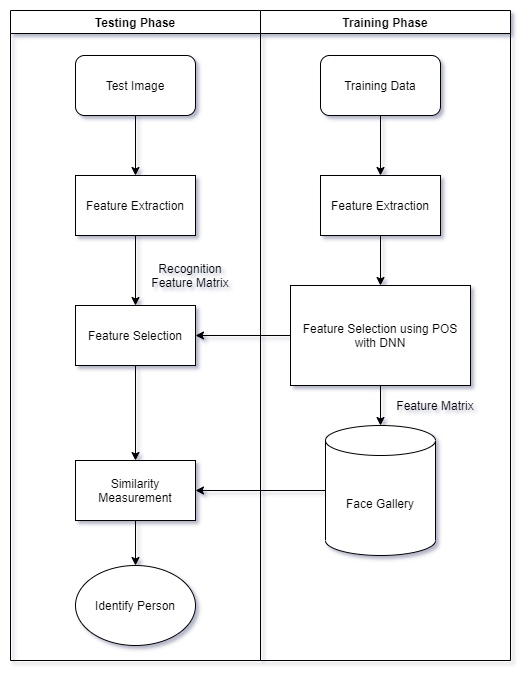

The diagram above was exported from draw.io. Its source (the exported page's mxGraphModel, read from the mxfile embedded in the PNG):
<mxGraphModel dx="1422" dy="737" grid="1" gridSize="10" guides="1" tooltips="1" connect="1" arrows="1" fold="1" page="1" pageScale="1" pageWidth="850" pageHeight="1100" math="0" shadow="0">
  <root>
    <mxCell id="0" />
    <mxCell id="1" parent="0" />
    <mxCell id="oF-7DKYgIwol8HWlkgKt-19" style="edgeStyle=orthogonalEdgeStyle;rounded=0;orthogonalLoop=1;jettySize=auto;html=1;entryX=0.5;entryY=0;entryDx=0;entryDy=0;" parent="1" source="oF-7DKYgIwol8HWlkgKt-3" target="oF-7DKYgIwol8HWlkgKt-4" edge="1">
      <mxGeometry relative="1" as="geometry" />
    </mxCell>
    <mxCell id="oF-7DKYgIwol8HWlkgKt-3" value="Training Data" style="rounded=1;whiteSpace=wrap;html=1;" parent="1" vertex="1">
      <mxGeometry x="470" y="150" width="120" height="60" as="geometry" />
    </mxCell>
    <mxCell id="oF-7DKYgIwol8HWlkgKt-20" style="edgeStyle=orthogonalEdgeStyle;rounded=0;orthogonalLoop=1;jettySize=auto;html=1;" parent="1" source="oF-7DKYgIwol8HWlkgKt-4" target="oF-7DKYgIwol8HWlkgKt-5" edge="1">
      <mxGeometry relative="1" as="geometry" />
    </mxCell>
    <mxCell id="oF-7DKYgIwol8HWlkgKt-4" value="Feature Extraction" style="rounded=0;whiteSpace=wrap;html=1;" parent="1" vertex="1">
      <mxGeometry x="470" y="270" width="120" height="60" as="geometry" />
    </mxCell>
    <mxCell id="oF-7DKYgIwol8HWlkgKt-13" style="edgeStyle=orthogonalEdgeStyle;rounded=0;orthogonalLoop=1;jettySize=auto;html=1;exitX=0.5;exitY=1;exitDx=0;exitDy=0;entryX=0.5;entryY=0;entryDx=0;entryDy=0;entryPerimeter=0;" parent="1" source="oF-7DKYgIwol8HWlkgKt-5" target="oF-7DKYgIwol8HWlkgKt-6" edge="1">
      <mxGeometry relative="1" as="geometry" />
    </mxCell>
    <mxCell id="Oa-oCCDFMcRDUGvEsPfw-3" style="edgeStyle=orthogonalEdgeStyle;rounded=0;orthogonalLoop=1;jettySize=auto;html=1;entryX=1;entryY=0.5;entryDx=0;entryDy=0;" parent="1" source="oF-7DKYgIwol8HWlkgKt-5" target="oF-7DKYgIwol8HWlkgKt-9" edge="1">
      <mxGeometry relative="1" as="geometry" />
    </mxCell>
    <mxCell id="oF-7DKYgIwol8HWlkgKt-5" value="Feature Selection using POS with DNN" style="rounded=0;whiteSpace=wrap;html=1;" parent="1" vertex="1">
      <mxGeometry x="440" y="380" width="180" height="100" as="geometry" />
    </mxCell>
    <mxCell id="oF-7DKYgIwol8HWlkgKt-15" style="edgeStyle=orthogonalEdgeStyle;rounded=0;orthogonalLoop=1;jettySize=auto;html=1;entryX=1;entryY=0.5;entryDx=0;entryDy=0;" parent="1" source="oF-7DKYgIwol8HWlkgKt-6" target="oF-7DKYgIwol8HWlkgKt-10" edge="1">
      <mxGeometry relative="1" as="geometry" />
    </mxCell>
    <mxCell id="oF-7DKYgIwol8HWlkgKt-6" value="Face Gallery" style="shape=cylinder3;whiteSpace=wrap;html=1;boundedLbl=1;backgroundOutline=1;size=15;" parent="1" vertex="1">
      <mxGeometry x="475" y="520" width="110" height="130" as="geometry" />
    </mxCell>
    <mxCell id="oF-7DKYgIwol8HWlkgKt-18" style="edgeStyle=orthogonalEdgeStyle;rounded=0;orthogonalLoop=1;jettySize=auto;html=1;" parent="1" source="oF-7DKYgIwol8HWlkgKt-7" target="oF-7DKYgIwol8HWlkgKt-8" edge="1">
      <mxGeometry relative="1" as="geometry" />
    </mxCell>
    <mxCell id="oF-7DKYgIwol8HWlkgKt-17" style="edgeStyle=orthogonalEdgeStyle;rounded=0;orthogonalLoop=1;jettySize=auto;html=1;" parent="1" source="oF-7DKYgIwol8HWlkgKt-8" target="oF-7DKYgIwol8HWlkgKt-9" edge="1">
      <mxGeometry relative="1" as="geometry" />
    </mxCell>
    <mxCell id="oF-7DKYgIwol8HWlkgKt-8" value="Feature Extraction" style="rounded=0;whiteSpace=wrap;html=1;" parent="1" vertex="1">
      <mxGeometry x="225" y="270" width="120" height="60" as="geometry" />
    </mxCell>
    <mxCell id="oF-7DKYgIwol8HWlkgKt-16" style="edgeStyle=orthogonalEdgeStyle;rounded=0;orthogonalLoop=1;jettySize=auto;html=1;entryX=0.5;entryY=0;entryDx=0;entryDy=0;" parent="1" source="oF-7DKYgIwol8HWlkgKt-9" target="oF-7DKYgIwol8HWlkgKt-10" edge="1">
      <mxGeometry relative="1" as="geometry" />
    </mxCell>
    <mxCell id="oF-7DKYgIwol8HWlkgKt-9" value="Feature Selection" style="rounded=0;whiteSpace=wrap;html=1;" parent="1" vertex="1">
      <mxGeometry x="225" y="400" width="120" height="60" as="geometry" />
    </mxCell>
    <mxCell id="oF-7DKYgIwol8HWlkgKt-14" style="edgeStyle=orthogonalEdgeStyle;rounded=0;orthogonalLoop=1;jettySize=auto;html=1;entryX=0.5;entryY=0;entryDx=0;entryDy=0;" parent="1" source="oF-7DKYgIwol8HWlkgKt-10" target="oF-7DKYgIwol8HWlkgKt-12" edge="1">
      <mxGeometry relative="1" as="geometry" />
    </mxCell>
    <mxCell id="oF-7DKYgIwol8HWlkgKt-10" value="Similarity Measurement" style="rounded=0;whiteSpace=wrap;html=1;" parent="1" vertex="1">
      <mxGeometry x="225" y="555" width="120" height="60" as="geometry" />
    </mxCell>
    <mxCell id="oF-7DKYgIwol8HWlkgKt-12" value="Identify Person" style="ellipse;whiteSpace=wrap;html=1;" parent="1" vertex="1">
      <mxGeometry x="225" y="660" width="120" height="80" as="geometry" />
    </mxCell>
    <mxCell id="oF-7DKYgIwol8HWlkgKt-22" value="Testing Phase" style="swimlane;" parent="1" vertex="1">
      <mxGeometry x="160" y="105" width="250" height="650" as="geometry" />
    </mxCell>
    <mxCell id="oF-7DKYgIwol8HWlkgKt-7" value="Test Image" style="rounded=1;whiteSpace=wrap;html=1;" parent="oF-7DKYgIwol8HWlkgKt-22" vertex="1">
      <mxGeometry x="65" y="45" width="120" height="60" as="geometry" />
    </mxCell>
    <mxCell id="Oa-oCCDFMcRDUGvEsPfw-2" value="Recognition Feature Matrix" style="text;html=1;strokeColor=none;fillColor=none;align=center;verticalAlign=middle;whiteSpace=wrap;rounded=0;" parent="oF-7DKYgIwol8HWlkgKt-22" vertex="1">
      <mxGeometry x="130" y="255" width="100" height="20" as="geometry" />
    </mxCell>
    <mxCell id="oF-7DKYgIwol8HWlkgKt-23" value="Training Phase" style="swimlane;" parent="1" vertex="1">
      <mxGeometry x="410" y="105" width="250" height="650" as="geometry" />
    </mxCell>
    <mxCell id="Oa-oCCDFMcRDUGvEsPfw-1" value="Feature Matrix" style="text;html=1;strokeColor=none;fillColor=none;align=center;verticalAlign=middle;whiteSpace=wrap;rounded=0;" parent="oF-7DKYgIwol8HWlkgKt-23" vertex="1">
      <mxGeometry x="130" y="385" width="90" height="20" as="geometry" />
    </mxCell>
  </root>
</mxGraphModel>